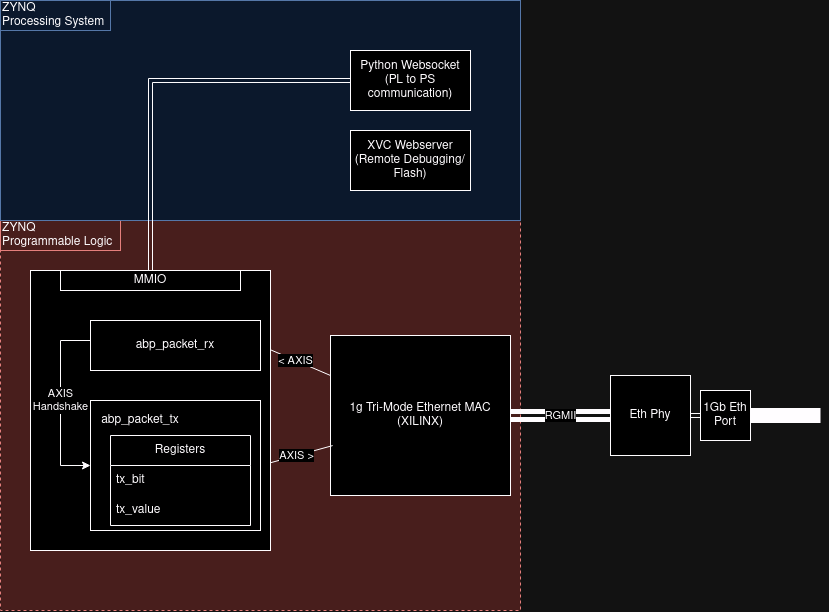

The diagram above was exported from draw.io. Its source (the exported page's mxGraphModel, read from the mxfile embedded in the PNG):
<mxGraphModel dx="1060" dy="942" grid="1" gridSize="10" guides="1" tooltips="1" connect="1" arrows="1" fold="1" page="1" pageScale="1" pageWidth="850" pageHeight="1100" math="0" shadow="0">
  <root>
    <mxCell id="0" />
    <mxCell id="1" parent="0" />
    <mxCell id="5gNFslO3mum7Z56l-4qM-13" value="" style="rounded=0;whiteSpace=wrap;html=1;dashed=1;align=left;fillColor=#f8cecc;strokeColor=#b85450;" vertex="1" parent="1">
      <mxGeometry x="20" y="240" width="520" height="390" as="geometry" />
    </mxCell>
    <mxCell id="5gNFslO3mum7Z56l-4qM-3" value="&lt;div&gt;1Gb Eth Port&lt;/div&gt;" style="whiteSpace=wrap;html=1;aspect=fixed;" vertex="1" parent="1">
      <mxGeometry x="720" y="410" width="50" height="50" as="geometry" />
    </mxCell>
    <mxCell id="5gNFslO3mum7Z56l-4qM-5" value="" style="endArrow=none;html=1;rounded=0;exitX=1;exitY=0.5;exitDx=0;exitDy=0;entryX=0;entryY=0.5;entryDx=0;entryDy=0;strokeWidth=15;" edge="1" parent="1" source="5gNFslO3mum7Z56l-4qM-3">
      <mxGeometry width="50" height="50" relative="1" as="geometry">
        <mxPoint x="800" y="650" as="sourcePoint" />
        <mxPoint x="840" y="435" as="targetPoint" />
      </mxGeometry>
    </mxCell>
    <mxCell id="5gNFslO3mum7Z56l-4qM-33" style="edgeStyle=orthogonalEdgeStyle;rounded=0;orthogonalLoop=1;jettySize=auto;html=1;exitX=1;exitY=0.5;exitDx=0;exitDy=0;entryX=0;entryY=0.5;entryDx=0;entryDy=0;shape=link;" edge="1" parent="1" source="5gNFslO3mum7Z56l-4qM-6" target="5gNFslO3mum7Z56l-4qM-3">
      <mxGeometry relative="1" as="geometry" />
    </mxCell>
    <mxCell id="5gNFslO3mum7Z56l-4qM-6" value="&lt;div&gt;Eth Phy&lt;/div&gt;" style="whiteSpace=wrap;html=1;aspect=fixed;" vertex="1" parent="1">
      <mxGeometry x="630" y="395" width="80" height="80" as="geometry" />
    </mxCell>
    <mxCell id="5gNFslO3mum7Z56l-4qM-32" value="RGMII" style="edgeStyle=orthogonalEdgeStyle;rounded=0;orthogonalLoop=1;jettySize=auto;html=1;entryX=0;entryY=0.5;entryDx=0;entryDy=0;shape=link;strokeWidth=5;" edge="1" parent="1" source="5gNFslO3mum7Z56l-4qM-7" target="5gNFslO3mum7Z56l-4qM-6">
      <mxGeometry relative="1" as="geometry" />
    </mxCell>
    <mxCell id="5gNFslO3mum7Z56l-4qM-7" value="1g Tri-Mode Ethernet MAC (XILINX)" style="rounded=0;whiteSpace=wrap;html=1;" vertex="1" parent="1">
      <mxGeometry x="350" y="355" width="180" height="160" as="geometry" />
    </mxCell>
    <mxCell id="5gNFslO3mum7Z56l-4qM-14" value="&lt;div&gt;ZYNQ&lt;/div&gt;&lt;div&gt;Programmable Logic&lt;/div&gt;" style="text;html=1;align=left;verticalAlign=middle;whiteSpace=wrap;rounded=0;fillColor=#f8cecc;strokeColor=#b85450;" vertex="1" parent="1">
      <mxGeometry x="20" y="240" width="120" height="30" as="geometry" />
    </mxCell>
    <mxCell id="5gNFslO3mum7Z56l-4qM-15" value="&amp;lt; AXIS" style="endArrow=none;html=1;rounded=0;exitX=1;exitY=0.5;exitDx=0;exitDy=0;entryX=0;entryY=0.25;entryDx=0;entryDy=0;" edge="1" parent="1" source="5gNFslO3mum7Z56l-4qM-8" target="5gNFslO3mum7Z56l-4qM-7">
      <mxGeometry x="-0.0056" width="50" height="50" relative="1" as="geometry">
        <mxPoint x="410" y="550" as="sourcePoint" />
        <mxPoint x="460" y="500" as="targetPoint" />
        <mxPoint as="offset" />
      </mxGeometry>
    </mxCell>
    <mxCell id="5gNFslO3mum7Z56l-4qM-16" value="AXIS &amp;gt;" style="endArrow=none;html=1;rounded=0;exitX=1;exitY=0.5;exitDx=0;exitDy=0;entryX=0.012;entryY=0.688;entryDx=0;entryDy=0;entryPerimeter=0;" edge="1" parent="1" source="5gNFslO3mum7Z56l-4qM-9" target="5gNFslO3mum7Z56l-4qM-7">
      <mxGeometry width="50" height="50" relative="1" as="geometry">
        <mxPoint x="410" y="550" as="sourcePoint" />
        <mxPoint x="460" y="500" as="targetPoint" />
      </mxGeometry>
    </mxCell>
    <mxCell id="5gNFslO3mum7Z56l-4qM-25" value="&lt;div&gt;abp_packet_rx&lt;/div&gt;" style="text;html=1;align=center;verticalAlign=middle;whiteSpace=wrap;rounded=0;" vertex="1" parent="1">
      <mxGeometry x="185" y="350" width="60" height="30" as="geometry" />
    </mxCell>
    <mxCell id="5gNFslO3mum7Z56l-4qM-37" value="" style="rounded=0;whiteSpace=wrap;html=1;fillColor=#dae8fc;strokeColor=#6c8ebf;" vertex="1" parent="1">
      <mxGeometry x="20" y="20" width="520" height="220" as="geometry" />
    </mxCell>
    <mxCell id="5gNFslO3mum7Z56l-4qM-38" value="&lt;div&gt;ZYNQ&lt;/div&gt;&lt;div&gt;Processing System&lt;br&gt;&lt;/div&gt;" style="text;html=1;align=left;verticalAlign=middle;whiteSpace=wrap;rounded=0;fillColor=#dae8fc;strokeColor=#6c8ebf;" vertex="1" parent="1">
      <mxGeometry x="20" y="20" width="110" height="30" as="geometry" />
    </mxCell>
    <mxCell id="5gNFslO3mum7Z56l-4qM-39" value="XVC Webserver (Remote Debugging/Flash)" style="rounded=0;whiteSpace=wrap;html=1;" vertex="1" parent="1">
      <mxGeometry x="370" y="150" width="120" height="60" as="geometry" />
    </mxCell>
    <mxCell id="5gNFslO3mum7Z56l-4qM-42" style="edgeStyle=orthogonalEdgeStyle;rounded=0;orthogonalLoop=1;jettySize=auto;html=1;exitX=0;exitY=0.5;exitDx=0;exitDy=0;entryX=0.5;entryY=0;entryDx=0;entryDy=0;shape=link;" edge="1" parent="1" source="5gNFslO3mum7Z56l-4qM-41" target="5gNFslO3mum7Z56l-4qM-12">
      <mxGeometry relative="1" as="geometry" />
    </mxCell>
    <mxCell id="5gNFslO3mum7Z56l-4qM-41" value="Python Websocket (PL to PS communication)" style="rounded=0;whiteSpace=wrap;html=1;" vertex="1" parent="1">
      <mxGeometry x="370" y="70" width="120" height="60" as="geometry" />
    </mxCell>
    <mxCell id="5gNFslO3mum7Z56l-4qM-46" value="A" style="group" vertex="1" connectable="0" parent="1">
      <mxGeometry x="50" y="290" width="240" height="290" as="geometry" />
    </mxCell>
    <mxCell id="5gNFslO3mum7Z56l-4qM-12" value="" style="rounded=0;whiteSpace=wrap;html=1;" vertex="1" parent="5gNFslO3mum7Z56l-4qM-46">
      <mxGeometry width="240" height="280" as="geometry" />
    </mxCell>
    <mxCell id="5gNFslO3mum7Z56l-4qM-26" value="&lt;div&gt;AXIS&lt;/div&gt;&lt;div&gt;Handshake&lt;br&gt;&lt;/div&gt;" style="edgeStyle=orthogonalEdgeStyle;rounded=0;orthogonalLoop=1;jettySize=auto;html=1;exitX=0;exitY=0.5;exitDx=0;exitDy=0;entryX=0;entryY=0.5;entryDx=0;entryDy=0;" edge="1" parent="5gNFslO3mum7Z56l-4qM-46" source="5gNFslO3mum7Z56l-4qM-8" target="5gNFslO3mum7Z56l-4qM-9">
      <mxGeometry relative="1" as="geometry">
        <Array as="points">
          <mxPoint x="60" y="70" />
          <mxPoint x="30" y="70" />
          <mxPoint x="30" y="195" />
        </Array>
      </mxGeometry>
    </mxCell>
    <mxCell id="5gNFslO3mum7Z56l-4qM-8" value="abp_packet_rx" style="rounded=0;whiteSpace=wrap;html=1;" vertex="1" parent="5gNFslO3mum7Z56l-4qM-46">
      <mxGeometry x="60" y="50" width="170" height="50" as="geometry" />
    </mxCell>
    <mxCell id="5gNFslO3mum7Z56l-4qM-24" value="" style="group" vertex="1" connectable="0" parent="5gNFslO3mum7Z56l-4qM-46">
      <mxGeometry x="60" y="130" width="170" height="160" as="geometry" />
    </mxCell>
    <mxCell id="5gNFslO3mum7Z56l-4qM-9" value="" style="rounded=0;whiteSpace=wrap;html=1;" vertex="1" parent="5gNFslO3mum7Z56l-4qM-24">
      <mxGeometry width="170" height="130" as="geometry" />
    </mxCell>
    <mxCell id="5gNFslO3mum7Z56l-4qM-17" value="Registers" style="swimlane;fontStyle=0;childLayout=stackLayout;horizontal=1;startSize=30;horizontalStack=0;resizeParent=1;resizeParentMax=0;resizeLast=0;collapsible=1;marginBottom=0;whiteSpace=wrap;html=1;" vertex="1" parent="5gNFslO3mum7Z56l-4qM-24">
      <mxGeometry x="20" y="35" width="140" height="90" as="geometry">
        <mxRectangle x="140" y="425" width="90" height="30" as="alternateBounds" />
      </mxGeometry>
    </mxCell>
    <mxCell id="5gNFslO3mum7Z56l-4qM-19" value="&lt;div&gt;tx_bit&lt;/div&gt;" style="text;strokeColor=none;fillColor=none;align=left;verticalAlign=middle;spacingLeft=4;spacingRight=4;overflow=hidden;points=[[0,0.5],[1,0.5]];portConstraint=eastwest;rotatable=0;whiteSpace=wrap;html=1;" vertex="1" parent="5gNFslO3mum7Z56l-4qM-17">
      <mxGeometry y="30" width="140" height="30" as="geometry" />
    </mxCell>
    <mxCell id="5gNFslO3mum7Z56l-4qM-21" value="&lt;div&gt;tx_value&lt;/div&gt;" style="text;strokeColor=none;fillColor=none;align=left;verticalAlign=middle;spacingLeft=4;spacingRight=4;overflow=hidden;points=[[0,0.5],[1,0.5]];portConstraint=eastwest;rotatable=0;whiteSpace=wrap;html=1;" vertex="1" parent="5gNFslO3mum7Z56l-4qM-17">
      <mxGeometry y="60" width="140" height="30" as="geometry" />
    </mxCell>
    <mxCell id="5gNFslO3mum7Z56l-4qM-22" value="abp_packet_tx" style="text;html=1;align=center;verticalAlign=middle;whiteSpace=wrap;rounded=0;" vertex="1" parent="5gNFslO3mum7Z56l-4qM-24">
      <mxGeometry x="20" y="5" width="60" height="30" as="geometry" />
    </mxCell>
    <mxCell id="5gNFslO3mum7Z56l-4qM-43" style="edgeStyle=orthogonalEdgeStyle;rounded=0;orthogonalLoop=1;jettySize=auto;html=1;exitX=0.5;exitY=1;exitDx=0;exitDy=0;" edge="1" parent="5gNFslO3mum7Z56l-4qM-24" source="5gNFslO3mum7Z56l-4qM-9" target="5gNFslO3mum7Z56l-4qM-9">
      <mxGeometry relative="1" as="geometry" />
    </mxCell>
    <mxCell id="5gNFslO3mum7Z56l-4qM-44" value="MMIO" style="rounded=0;whiteSpace=wrap;html=1;" vertex="1" parent="5gNFslO3mum7Z56l-4qM-46">
      <mxGeometry x="30" width="180" height="20" as="geometry" />
    </mxCell>
  </root>
</mxGraphModel>